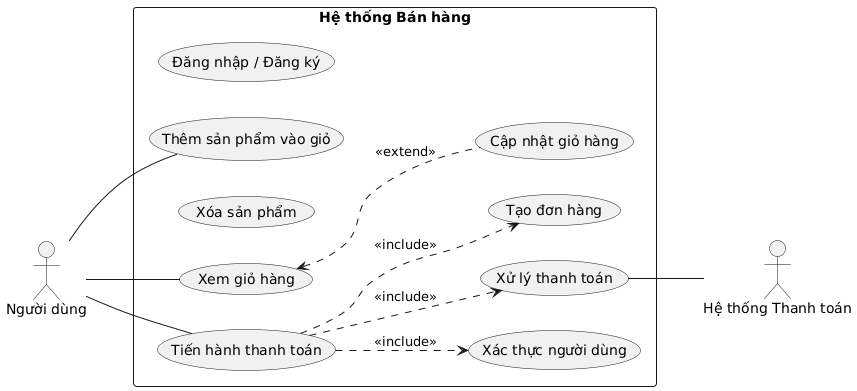

The diagram above was rendered by PlantUML. Its source (embedded in the PNG):
@startuml
left to right direction

actor "Người dùng" as User

' Tác nhân phụ (Hệ thống bên ngoài)
actor "Hệ thống Thanh toán" as PaymentGateway

rectangle "Hệ thống Bán hàng" as System {
  usecase "Thêm sản phẩm vào giỏ" as UC1
  usecase "Xem giỏ hàng" as UC2
  usecase "Cập nhật giỏ hàng" as UC3
  (Xóa sản phẩm)
  
  usecase "Tiến hành thanh toán" as UC4
  usecase "Xác thực người dùng" as UC5
  (Đăng nhập / Đăng ký)
  usecase "Xử lý thanh toán" as UC6
  usecase "Tạo đơn hàng" as UC7
}

' Người dùng tương tác với các chức năng chính
User -- UC1
User -- UC2
User -- UC4

' Quan hệ <<extend>>: Tùy chọn, mở rộng
' Khi xem giỏ hàng, người dùng CÓ THỂ cập nhật giỏ hàng
UC2 <.. UC3 : <<extend>>

' Quan hệ <<include>>: Bắt buộc, bao gồm
' Để thanh toán, BẮT BUỘC phải xác thực người dùng
UC4 ..> UC5 : <<include>>
' Để thanh toán, BẮT BUỘC phải xử lý thanh toán
UC4 ..> UC6 : <<include>>
' Để thanh toán, BẮT BUỘC phải tạo đơn hàng
UC4 ..> UC7 : <<include>>

' Tác nhân phụ tương tác với hệ thống
UC6 -- PaymentGateway
@enduml